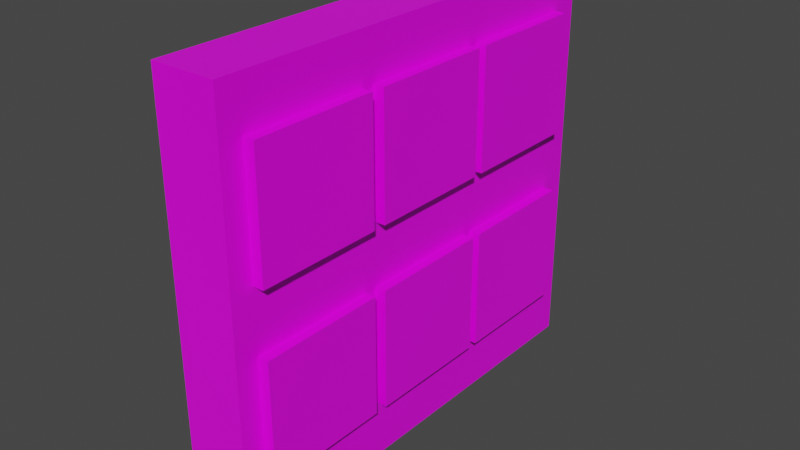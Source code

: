 # Source: Lock.blend  (saved by Blender 2.83.18; exported with 4.5.12 LTS)
import bpy
from mathutils import Matrix  # noqa: F401  (used for matrix-valued properties, if any)

bpy.ops.wm.read_factory_settings(use_empty=True)
scene = bpy.context.scene
scene.name = 'Scene'

# ---- collections
col_collection = bpy.data.collections.new('Collection'); scene.collection.children.link(col_collection)

# ---- images (referenced by path relative to the original .blend; pixels are not part of the script)
import os
ASSET_DIR = os.environ.get("B2B_ASSET_DIR", "")  # directory of the original .blend (textures are referenced by path, not embedded)
HERE = os.path.dirname(os.path.abspath(__file__))  # packed textures are extracted next to this script under _unpacked/

def load_image(name, relpath, width, height, colorspace="sRGB"):
    """Load a texture the original file referenced (path relative to the .blend, or extracted next to this script)."""
    p = next((c for c in (os.path.join(HERE, relpath), os.path.join(ASSET_DIR, relpath)) if relpath and os.path.exists(c)), "")
    if p:
        img = bpy.data.images.load(p, check_existing=True)
        img.name = name
    else:  # same state as the original file: an image datablock whose file is absent (Cycles renders it pink)
        img = bpy.data.images.new(name, width, height)
        img.source = "FILE"
        img.filepath = "//" + (relpath or name)
    img.colorspace_settings.name = colorspace
    return img
img_lock_texture_png = load_image('Lock Texture.png', 'Lock Texture.png', 1024, 1024, 'sRGB')

# ---- materials (node trees are filled in below, after node groups)
mat_material = bpy.data.materials.new('Material')
mat_material.alpha_threshold = 0.0
mat_material.use_transparent_shadow = False
mat_material.line_color = (0.0, 0.0, 0.0, 1.0)

# ---- material node trees
mat_material.use_nodes = True; mat_material.node_tree.nodes.clear()
_N = mat_material.node_tree.nodes; _L = mat_material.node_tree.links
n0 = _N.new('ShaderNodeOutputMaterial'); n0.name = 'Material Output'; n0.location = (300, 300)
n1 = _N.new('ShaderNodeBsdfPrincipled'); n1.name = 'Principled BSDF'; n1.location = (10, 300)
n1.distribution = 'GGX'
n1.subsurface_method = 'BURLEY'
n1.inputs[2].default_value = 0.4
n1.inputs[3].default_value = 1.45
n1.inputs[27].default_value = (0.0, 0.0, 0.0, 1.0)
n1.inputs[28].default_value = 1.0
n2 = _N.new('ShaderNodeTexImage'); n2.name = 'Image Texture'; n2.location = (-395, 246)
n2.image = img_lock_texture_png
_L.new(n1.outputs[0], n0.inputs[0])
_L.new(n2.outputs[0], n1.inputs[0])
n0.is_active_output = True

# ---- world
world_world = bpy.data.worlds.new('World'); scene.world = world_world
world_world.use_nodes = True; world_world.node_tree.nodes.clear()
_N = world_world.node_tree.nodes; _L = world_world.node_tree.links
n0 = _N.new('ShaderNodeOutputWorld'); n0.name = 'World Output'; n0.location = (300, 300)
n1 = _N.new('ShaderNodeBackground'); n1.name = 'Background'; n1.location = (10, 300)
n1.inputs[0].default_value = (0.05088, 0.05088, 0.05088, 1.0)
_L.new(n1.outputs[0], n0.inputs[0])
n0.is_active_output = True
world_world.color = (0.05088, 0.05088, 0.05088)
world_world.use_sun_shadow = False
world_world.sun_shadow_jitter_overblur = 0.0

# ---- meshes
me_cube = bpy.data.meshes.new('Cube')
me_cube.from_pydata([(0.1137, 2.073, -0.2145), (0.1137, 2.073, -1.482), (0.1137, 0.7515, -0.2145), (0.1137, 0.7515, -1.482), (0.1137, 0.6544, -0.2145), (0.1137, 0.6544, -1.482), (0.1137, -0.6675, -0.2145), (0.1137, -0.6675, -1.482), (0.1137, -0.8007, -0.2145), (0.1137, -0.8007, -1.482), (0.1137, -2.122, -0.2145), (0.1137, -2.122, -1.482), (0.1137, 2.073, 1.712), (0.1137, 2.073, 0.4442), (0.1137, 0.7515, 1.712), (0.1137, 0.7515, 0.4442), (0.1137, 0.6544, 1.712), (0.1137, 0.6544, 0.4442), (0.1137, -0.6675, 1.712), (0.1137, -0.6675, 0.4442), (0.1137, -0.8007, 1.712), (0.1137, -0.8007, 0.4442), (0.1137, -2.122, 1.712), (0.1137, -2.122, 0.4442), (-0.0009536, 2.381, 2.214), (-0.0009536, 2.381, -2.108), (-0.0009536, -2.361, 2.214), (-0.0009536, -2.361, -2.108), (-0.6746, 2.381, 2.214), (-0.6746, 2.381, -2.108), (-0.6746, -2.361, 2.214), (-0.6746, -2.361, -2.108), (-0.0009536, -0.8007, 0.4442), (-0.0009536, -0.8007, 1.712), (-0.0009536, -2.122, 1.712), (-0.0009536, -2.122, 0.4442), (-0.0009536, 0.6544, 0.4442), (-0.0009536, 0.6544, 1.712), (-0.0009536, -0.6675, 1.712), (-0.0009536, -0.6675, 0.4442), (-0.0009536, 2.073, 0.4442), (-0.0009536, 2.073, 1.712), (-0.0009536, 0.7515, 1.712), (-0.0009536, 0.7515, 0.4442), (-0.0009536, -0.8007, -1.482), (-0.0009536, -0.8007, -0.2145), (-0.0009536, -2.122, -0.2145), (-0.0009536, -0.8007, -0.7875), (-0.0009536, -2.122, -1.482), (-0.0009536, 0.6544, -1.482), (-0.0009536, 0.6544, -0.2145), (-0.0009536, -0.6675, -0.2145), (-0.0009536, 0.6544, -1.392), (-0.0009536, -0.6675, -1.482), (-0.0009536, -0.6675, -0.8428), (-0.0009536, 2.073, -1.482), (-0.0009536, 2.073, -0.2145), (-0.0009536, 0.7515, -0.2145), (-0.0009536, 0.7515, -1.482), (-0.0009536, 0.8723, -1.482), (-0.0009536, 0.7515, -1.432)], [], [(3, 1, 0, 2), (1, 3, 58, 59, 55), (1, 55, 56, 0), (7, 5, 4, 6), (5, 7, 53, 49), (5, 49, 52, 50, 4), (11, 9, 8, 10), (9, 11, 48, 44), (9, 44, 47, 45, 8), (15, 13, 12, 14), (13, 15, 43, 40), (13, 40, 41, 12), (19, 17, 16, 18), (17, 19, 39, 36), (17, 36, 37, 16), (23, 21, 20, 22), (21, 23, 35, 32), (21, 32, 33, 20), (24, 28, 30, 26), (27, 26, 30, 31), (31, 30, 28, 29), (29, 25, 27, 31), (25, 59, 58, 60, 52, 49, 53, 54, 47, 44, 48, 27), (29, 28, 24, 25), (35, 23, 22, 34), (34, 22, 20, 33), (26, 35, 34, 33, 24), (39, 19, 18, 38), (38, 18, 16, 37), (32, 39, 38, 37, 24, 33), (43, 15, 14, 42), (42, 14, 12, 41), (36, 43, 42, 41, 24, 37), (27, 48, 46, 45, 47, 54, 51, 50, 52, 60, 57, 56, 55, 59, 25, 24, 41, 40, 43, 36, 39, 32, 35, 26), (48, 11, 10, 46), (46, 10, 8, 45), (53, 7, 6, 51, 54), (51, 6, 4, 50), (58, 3, 2, 57, 60), (57, 2, 0, 56)])
_uv = me_cube.uv_layers.new(name='UVMap')
_uv.uv.foreach_set('vector', [0.3529, 0.5, 0.3529, 0.6394, 0.2169, 0.6394, 0.2169, 0.5, 0.761, 0.6394, 0.761, 0.5, 0.7733, 0.5, 0.7733, 0.5127, 0.7733, 0.6394, 0.6742, 0.773, 0.6619, 0.773, 0.6619, 0.6394, 0.6742, 0.6394, 0.3529, 0.7788, 0.3529, 0.6394, 0.4889, 0.6394, 0.4889, 0.7788, 0.5751, 0.6394, 0.5751, 0.7788, 0.5628, 0.7788, 0.5628, 0.6394, 0.6619, 0.773, 0.6496, 0.773, 0.6496, 0.7635, 0.6496, 0.6394, 0.6619, 0.6394, 0.761, 0.5, 0.761, 0.6394, 0.625, 0.6394, 0.625, 0.5, 0.7856, 0.5, 0.7856, 0.6394, 0.7733, 0.6394, 0.7733, 0.5, 0.6865, 0.773, 0.6742, 0.773, 0.6742, 0.6998, 0.6742, 0.6394, 0.6865, 0.6394, 0.3529, 0.6394, 0.3529, 0.5, 0.4889, 0.5, 0.4889, 0.6394, 0.5136, 0.6394, 0.5136, 0.7788, 0.5013, 0.7788, 0.5013, 0.6394, 0.625, 0.773, 0.6127, 0.773, 0.6127, 0.6394, 0.625, 0.6394, 0.3529, 0.6394, 0.3529, 0.7788, 0.2169, 0.7788, 0.2169, 0.6394, 0.5874, 0.6394, 0.5874, 0.7788, 0.5751, 0.7788, 0.5751, 0.6394, 0.6373, 0.773, 0.625, 0.773, 0.625, 0.6394, 0.6373, 0.6394, 0.4889, 0.6394, 0.4889, 0.5, 0.625, 0.5, 0.625, 0.6394, 0.5259, 0.6394, 0.5259, 0.7788, 0.5136, 0.7788, 0.5136, 0.6394, 0.6496, 0.773, 0.6373, 0.773, 0.6373, 0.6394, 0.6496, 0.6394, 0.0723, 1.0, 0.0, 1.0, 2.559e-08, 0.5, 0.0723, 0.5, 0.1446, 0.9558, 0.1446, 0.5, 0.2169, 0.5, 0.2169, 0.9558, 0.9277, 0.5, 0.4639, 0.5, 0.4639, 1.006e-07, 0.9277, 0.0, 0.9277, 0.0, 1.0, 0.0, 1.0, 0.5, 0.9277, 0.5, 0.0, 7.542e-08, 0.06721, 0.1591, 0.06721, 0.1718, 0.07259, 0.1718, 0.07692, 0.1821, 0.06721, 0.1821, 0.06721, 0.3214, 0.1358, 0.3214, 0.1417, 0.3355, 0.06721, 0.3355, 0.06721, 0.4749, 1.279e-07, 0.5, 0.1446, 0.5, 0.1446, 0.9558, 0.0723, 0.9558, 0.0723, 0.5, 0.7234, 0.773, 0.7111, 0.773, 0.7111, 0.6394, 0.7234, 0.6394, 0.5505, 0.6394, 0.5628, 0.6394, 0.5628, 0.7788, 0.5505, 0.7788, 0.4639, 0.5, 0.2739, 0.4749, 0.41, 0.4749, 0.41, 0.3355, 0.4639, 0.0, 0.6988, 0.773, 0.6865, 0.773, 0.6865, 0.6394, 0.6988, 0.6394, 0.5382, 0.6394, 0.5505, 0.6394, 0.5505, 0.7788, 0.5382, 0.7788, 0.2739, 0.3355, 0.2739, 0.3214, 0.41, 0.3214, 0.41, 0.1821, 0.4639, 0.0, 0.41, 0.3355, 0.7111, 0.773, 0.6988, 0.773, 0.6988, 0.6394, 0.7111, 0.6394, 0.5874, 0.6394, 0.5997, 0.6394, 0.5997, 0.7788, 0.5874, 0.7788, 0.2739, 0.1821, 0.2739, 0.1718, 0.41, 0.1718, 0.41, 0.03244, 0.4639, 0.0, 0.41, 0.1821, 1.279e-07, 0.5, 0.06721, 0.4749, 0.2032, 0.4749, 0.2032, 0.3355, 0.1417, 0.3355, 0.1358, 0.3214, 0.2032, 0.3214, 0.2032, 0.1821, 0.07692, 0.1821, 0.07259, 0.1718, 0.2032, 0.1718, 0.2032, 0.03244, 0.06721, 0.03244, 0.06721, 0.1591, 0.0, 7.542e-08, 0.4639, 0.0, 0.41, 0.03244, 0.2739, 0.03244, 0.2739, 0.1718, 0.2739, 0.1821, 0.2739, 0.3214, 0.2739, 0.3355, 0.2739, 0.4749, 0.4639, 0.5, 0.7604, 0.773, 0.7481, 0.773, 0.7481, 0.6394, 0.7604, 0.6394, 0.5259, 0.6394, 0.5382, 0.6394, 0.5382, 0.7788, 0.5259, 0.7788, 0.7358, 0.773, 0.7234, 0.773, 0.7234, 0.6394, 0.7358, 0.6394, 0.7358, 0.7056, 0.4889, 0.6394, 0.5013, 0.6394, 0.5013, 0.7788, 0.4889, 0.7788, 0.7481, 0.773, 0.7358, 0.773, 0.7358, 0.6394, 0.7481, 0.6394, 0.7481, 0.7677, 0.5997, 0.6394, 0.612, 0.6394, 0.612, 0.7788, 0.5997, 0.7788])
me_cube.materials.append(mat_material)
me_cube.use_remesh_preserve_volume = False
me_cube.use_remesh_preserve_attributes = False
me_cube.use_mirror_vertex_groups = False
me_cube.update()

# ---- objects
ob_cube = bpy.data.objects.new('Cube', me_cube)

# ---- transforms, parenting, visibility, modifiers, constraints
ob_cube.location = (0.3342, -0.08412, 1.994)
ob_cube.lock_rotations_4d = False
ob_cube.empty_display_type = 'ARROWS'
ob_cube.lineart.crease_threshold = 0.0

# ---- collection membership
col_collection.objects.link(ob_cube)

# ---- scene / render settings (as saved in the file)
scene.frame_start = 1; scene.frame_end = 250; scene.frame_set(1)
scene.render.engine = 'BLENDER_EEVEE_NEXT'
scene.cycles.use_denoising = False
scene.cycles.samples = 128
scene.cycles.sampling_pattern = 'TABULATED_SOBOL'
scene.cycles.use_adaptive_sampling = False
scene.cycles.use_light_tree = False
scene.view_settings.view_transform = 'Filmic'
bpy.context.view_layer.update()

# ---- added for rendering (the .blend has no active camera and no usable light): camera, sun
cam_auto = bpy.data.cameras.new('AutoCamera')
cam_auto.lens = 50.0
cam_auto.sensor_width = 36.0
cam_auto.clip_end = 1000.0
ob_auto_camera = bpy.data.objects.new('AutoCamera', cam_auto)
scene.collection.objects.link(ob_auto_camera)
ob_auto_camera.location = (6.03489, -7.25134, 6.83176)
ob_auto_camera.rotation_euler = (1.09748, -7.21219e-08, 0.694738)
scene.camera = ob_auto_camera
light_auto_sun = bpy.data.lights.new('AutoSun', 'SUN')
light_auto_sun.energy = 3.0
light_auto_sun.angle = 0.0523599
ob_auto_sun = bpy.data.objects.new('AutoSun', light_auto_sun)
scene.collection.objects.link(ob_auto_sun)
ob_auto_sun.rotation_euler = (0.872665, 0.174533, 0.523599)
bpy.context.view_layer.update()

